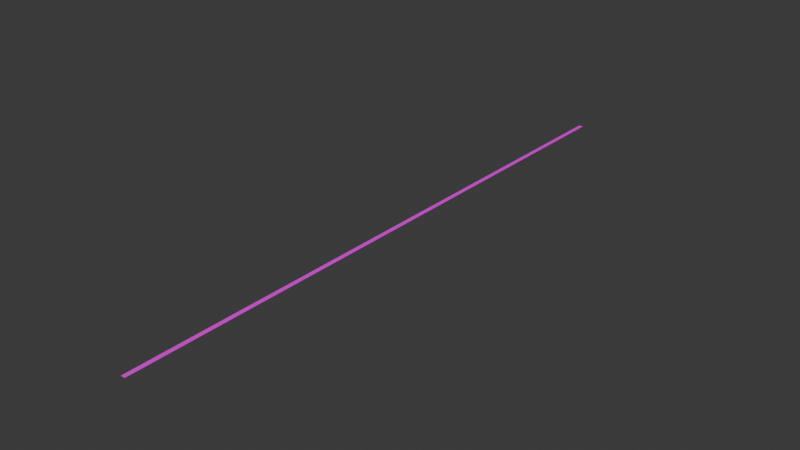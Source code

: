 # Source: ray.blend  (saved by Blender 5.0.118; exported with 4.5.12 LTS)
import bpy
from mathutils import Matrix  # noqa: F401  (used for matrix-valued properties, if any)

bpy.ops.wm.read_factory_settings(use_empty=True)
scene = bpy.context.scene
scene.name = 'Scene'

# ---- collections
col_collection = bpy.data.collections.new('Collection'); scene.collection.children.link(col_collection)

# ---- images (referenced by path relative to the original .blend; pixels are not part of the script)
import os
ASSET_DIR = os.environ.get("B2B_ASSET_DIR", "")  # directory of the original .blend (textures are referenced by path, not embedded)
HERE = os.path.dirname(os.path.abspath(__file__))  # packed textures are extracted next to this script under _unpacked/

def load_image(name, relpath, width, height, colorspace="sRGB"):
    """Load a texture the original file referenced (path relative to the .blend, or extracted next to this script)."""
    p = next((c for c in (os.path.join(HERE, relpath), os.path.join(ASSET_DIR, relpath)) if relpath and os.path.exists(c)), "")
    if p:
        img = bpy.data.images.load(p, check_existing=True)
        img.name = name
    else:  # same state as the original file: an image datablock whose file is absent (Cycles renders it pink)
        img = bpy.data.images.new(name, width, height)
        img.source = "FILE"
        img.filepath = "//" + (relpath or name)
    img.colorspace_settings.name = colorspace
    return img
img_ray_png = load_image('ray.png', 'ray.png', 1024, 1024, 'sRGB')

# ---- materials (node trees are filled in below, after node groups)
mat_material_001 = bpy.data.materials.new('Material.001')

# ---- material node trees
mat_material_001.use_nodes = True; mat_material_001.node_tree.nodes.clear()
_N = mat_material_001.node_tree.nodes; _L = mat_material_001.node_tree.links
n0 = _N.new('ShaderNodeBsdfPrincipled'); n0.name = 'Principled BSDF'; n0.location = (-200, 100)
n1 = _N.new('ShaderNodeOutputMaterial'); n1.name = 'Material Output'; n1.location = (200, 100)
n2 = _N.new('ShaderNodeTexImage'); n2.name = 'Image Texture.001'; n2.location = (-690, 68)
n2.image = img_ray_png
_L.new(n0.outputs[0], n1.inputs[0])
_L.new(n2.outputs[0], n0.inputs[0])
_L.new(n2.outputs[1], n0.inputs[4])
n1.is_active_output = True

# ---- world
world_world = bpy.data.worlds.new('World'); scene.world = world_world
world_world.use_nodes = True; world_world.node_tree.nodes.clear()
_N = world_world.node_tree.nodes; _L = world_world.node_tree.links
n0 = _N.new('ShaderNodeOutputWorld'); n0.name = 'World Output'; n0.location = (200, 100)
n1 = _N.new('ShaderNodeBackground'); n1.name = 'Background'; n1.location = (-200, 100)
n1.inputs[0].default_value = (0.05088, 0.05088, 0.05088, 1.0)
_L.new(n1.outputs[0], n0.inputs[0])
n0.is_active_output = True
world_world.color = (0.05088, 0.05088, 0.05088)
world_world.sun_shadow_jitter_overblur = 0.0

# ---- meshes
me_plane = bpy.data.meshes.new('Plane')
me_plane.from_pydata([(-1.0, -0.5, 0.0), (0.0, -0.5, 0.0), (-1.0, 0.5, 0.0), (0.0, 0.5, 0.0)], [], [(0, 1, 3, 2)])
_uv = me_plane.uv_layers.new(name='UVMap')
_uv.uv.foreach_set('vector', [0.0, 0.0, 1.0, 0.0, 1.0, 1.0, 0.0, 1.0])
me_plane.materials.append(mat_material_001)
me_plane.update()

# ---- objects
ob_plane = bpy.data.objects.new('Plane', me_plane)

# ---- transforms, parenting, visibility, modifiers, constraints
ob_plane.location = (0.0, -0.1016, 0.0)
ob_plane.rotation_euler = (0.0, -0.0, 1.571)
ob_plane.scale = (0.3508, 0.00254, 1.0)

# ---- collection membership
col_collection.objects.link(ob_plane)

# ---- scene / render settings (as saved in the file)
scene.frame_start = 1; scene.frame_end = 250; scene.frame_set(1)
scene.render.engine = 'BLENDER_EEVEE_NEXT'
scene.render.bake_bias = 0.0
scene.render.bake_samples = 0
scene.cycles.sampling_pattern = 'TABULATED_SOBOL'
scene.eevee.use_volume_custom_range = False
bpy.context.view_layer.update()

# ---- added for rendering (the .blend has no active camera and no usable light): camera, sun
cam_auto = bpy.data.cameras.new('AutoCamera')
cam_auto.lens = 50.0
cam_auto.sensor_width = 36.0
cam_auto.clip_end = 1000.0
ob_auto_camera = bpy.data.objects.new('AutoCamera', cam_auto)
scene.collection.objects.link(ob_auto_camera)
ob_auto_camera.location = (0.324577, -0.666493, 0.259662)
ob_auto_camera.rotation_euler = (1.09748, -7.21219e-08, 0.694738)
scene.camera = ob_auto_camera
light_auto_sun = bpy.data.lights.new('AutoSun', 'SUN')
light_auto_sun.energy = 3.0
light_auto_sun.angle = 0.0523599
ob_auto_sun = bpy.data.objects.new('AutoSun', light_auto_sun)
scene.collection.objects.link(ob_auto_sun)
ob_auto_sun.rotation_euler = (0.872665, 0.174533, 0.523599)
bpy.context.view_layer.update()

